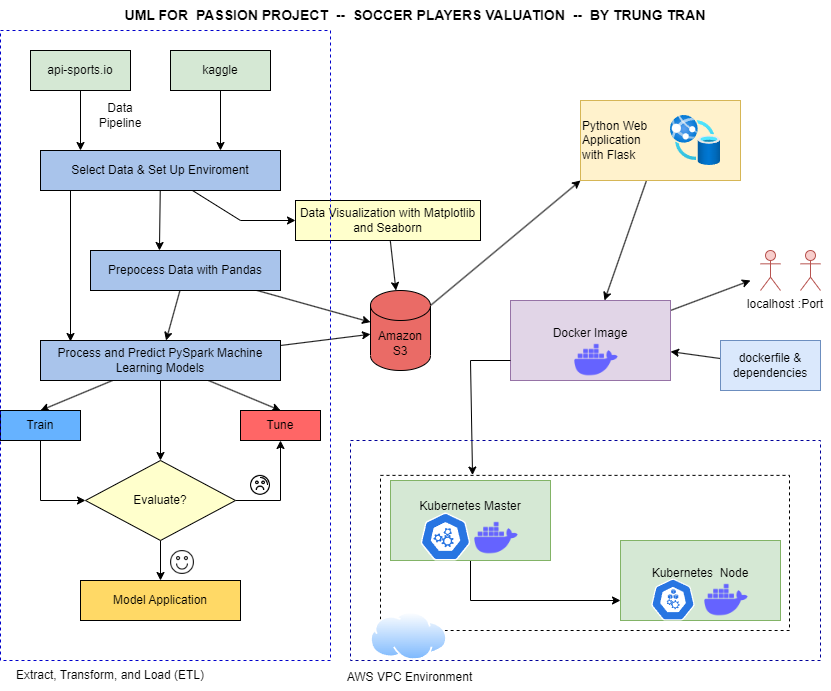

The diagram above was exported from draw.io. Its source (the exported page's mxGraphModel, read from the mxfile embedded in the PNG):
<mxGraphModel dx="1050" dy="579" grid="1" gridSize="10" guides="1" tooltips="1" connect="1" arrows="1" fold="1" page="1" pageScale="1" pageWidth="850" pageHeight="1100" math="0" shadow="0">
  <root>
    <mxCell id="0" />
    <mxCell id="1" parent="0" />
    <mxCell id="kztoVOFRkBaL528IzYhV-58" value="" style="rounded=0;whiteSpace=wrap;html=1;fillColor=none;dashed=1;" vertex="1" parent="1">
      <mxGeometry x="390" y="474.88" width="409" height="155.12" as="geometry" />
    </mxCell>
    <mxCell id="kztoVOFRkBaL528IzYhV-10" value="" style="edgeStyle=none;rounded=0;orthogonalLoop=1;jettySize=auto;html=1;entryX=0.75;entryY=0;entryDx=0;entryDy=0;" edge="1" parent="1" source="kztoVOFRkBaL528IzYhV-1" target="kztoVOFRkBaL528IzYhV-6">
      <mxGeometry relative="1" as="geometry" />
    </mxCell>
    <mxCell id="kztoVOFRkBaL528IzYhV-1" value="kaggle" style="rounded=0;whiteSpace=wrap;html=1;fillColor=#D5E8D4;" vertex="1" parent="1">
      <mxGeometry x="180" y="50" width="100" height="40" as="geometry" />
    </mxCell>
    <mxCell id="kztoVOFRkBaL528IzYhV-4" value="" style="edgeStyle=none;rounded=0;orthogonalLoop=1;jettySize=auto;html=1;" edge="1" parent="1" source="kztoVOFRkBaL528IzYhV-2">
      <mxGeometry relative="1" as="geometry">
        <mxPoint x="90" y="150" as="targetPoint" />
      </mxGeometry>
    </mxCell>
    <mxCell id="kztoVOFRkBaL528IzYhV-2" value="api-sports.io" style="rounded=0;whiteSpace=wrap;html=1;fillColor=#D5E8D4;" vertex="1" parent="1">
      <mxGeometry x="40" y="50" width="100" height="40" as="geometry" />
    </mxCell>
    <mxCell id="kztoVOFRkBaL528IzYhV-13" value="" style="edgeStyle=none;rounded=0;orthogonalLoop=1;jettySize=auto;html=1;" edge="1" parent="1" source="kztoVOFRkBaL528IzYhV-3" target="kztoVOFRkBaL528IzYhV-11">
      <mxGeometry relative="1" as="geometry" />
    </mxCell>
    <mxCell id="kztoVOFRkBaL528IzYhV-19" value="" style="edgeStyle=none;rounded=0;orthogonalLoop=1;jettySize=auto;html=1;" edge="1" parent="1" source="kztoVOFRkBaL528IzYhV-3" target="kztoVOFRkBaL528IzYhV-15">
      <mxGeometry relative="1" as="geometry" />
    </mxCell>
    <mxCell id="kztoVOFRkBaL528IzYhV-3" value="Prepocess Data with Pandas" style="rounded=0;whiteSpace=wrap;html=1;fillColor=#A9C4EB;" vertex="1" parent="1">
      <mxGeometry x="100" y="250" width="190" height="40" as="geometry" />
    </mxCell>
    <mxCell id="kztoVOFRkBaL528IzYhV-7" value="" style="edgeStyle=none;rounded=0;orthogonalLoop=1;jettySize=auto;html=1;entryX=0.363;entryY=0;entryDx=0;entryDy=0;entryPerimeter=0;" edge="1" parent="1" source="kztoVOFRkBaL528IzYhV-6" target="kztoVOFRkBaL528IzYhV-3">
      <mxGeometry relative="1" as="geometry" />
    </mxCell>
    <mxCell id="kztoVOFRkBaL528IzYhV-9" value="" style="edgeStyle=none;rounded=0;orthogonalLoop=1;jettySize=auto;html=1;" edge="1" parent="1" source="kztoVOFRkBaL528IzYhV-6" target="kztoVOFRkBaL528IzYhV-8">
      <mxGeometry relative="1" as="geometry">
        <Array as="points">
          <mxPoint x="250" y="220" />
        </Array>
      </mxGeometry>
    </mxCell>
    <mxCell id="kztoVOFRkBaL528IzYhV-6" value="Select Data &amp;amp; Set Up Enviroment" style="rounded=0;whiteSpace=wrap;html=1;fillColor=#A9C4EB;" vertex="1" parent="1">
      <mxGeometry x="50" y="150" width="240" height="40" as="geometry" />
    </mxCell>
    <mxCell id="kztoVOFRkBaL528IzYhV-17" value="" style="edgeStyle=none;rounded=0;orthogonalLoop=1;jettySize=auto;html=1;" edge="1" parent="1" source="kztoVOFRkBaL528IzYhV-8" target="kztoVOFRkBaL528IzYhV-15">
      <mxGeometry relative="1" as="geometry" />
    </mxCell>
    <mxCell id="kztoVOFRkBaL528IzYhV-8" value="Data Visualization with Matplotlib and Seaborn" style="rounded=0;whiteSpace=wrap;html=1;fillColor=#FFFFCC;" vertex="1" parent="1">
      <mxGeometry x="305" y="200" width="185" height="40" as="geometry" />
    </mxCell>
    <mxCell id="kztoVOFRkBaL528IzYhV-16" value="" style="edgeStyle=none;rounded=0;orthogonalLoop=1;jettySize=auto;html=1;" edge="1" parent="1" source="kztoVOFRkBaL528IzYhV-11" target="kztoVOFRkBaL528IzYhV-15">
      <mxGeometry relative="1" as="geometry" />
    </mxCell>
    <mxCell id="kztoVOFRkBaL528IzYhV-32" value="" style="edgeStyle=none;rounded=0;orthogonalLoop=1;jettySize=auto;html=1;" edge="1" parent="1" source="kztoVOFRkBaL528IzYhV-11" target="kztoVOFRkBaL528IzYhV-31">
      <mxGeometry relative="1" as="geometry" />
    </mxCell>
    <mxCell id="kztoVOFRkBaL528IzYhV-37" style="edgeStyle=none;rounded=0;orthogonalLoop=1;jettySize=auto;html=1;entryX=0.5;entryY=0;entryDx=0;entryDy=0;" edge="1" parent="1" source="kztoVOFRkBaL528IzYhV-11" target="kztoVOFRkBaL528IzYhV-35">
      <mxGeometry relative="1" as="geometry" />
    </mxCell>
    <mxCell id="kztoVOFRkBaL528IzYhV-38" style="edgeStyle=none;rounded=0;orthogonalLoop=1;jettySize=auto;html=1;entryX=0.5;entryY=0;entryDx=0;entryDy=0;" edge="1" parent="1" source="kztoVOFRkBaL528IzYhV-11" target="kztoVOFRkBaL528IzYhV-36">
      <mxGeometry relative="1" as="geometry" />
    </mxCell>
    <mxCell id="kztoVOFRkBaL528IzYhV-11" value="Process and Predict PySpark Machine Learning Models" style="rounded=0;whiteSpace=wrap;html=1;fillColor=#A9C4EB;" vertex="1" parent="1">
      <mxGeometry x="50" y="340" width="240" height="40" as="geometry" />
    </mxCell>
    <mxCell id="kztoVOFRkBaL528IzYhV-12" value="" style="endArrow=classic;html=1;rounded=0;exitX=0.125;exitY=1;exitDx=0;exitDy=0;exitPerimeter=0;entryX=0.125;entryY=0.025;entryDx=0;entryDy=0;entryPerimeter=0;" edge="1" parent="1" source="kztoVOFRkBaL528IzYhV-6" target="kztoVOFRkBaL528IzYhV-11">
      <mxGeometry width="50" height="50" relative="1" as="geometry">
        <mxPoint x="400" y="270" as="sourcePoint" />
        <mxPoint x="450" y="220" as="targetPoint" />
      </mxGeometry>
    </mxCell>
    <mxCell id="kztoVOFRkBaL528IzYhV-21" value="" style="edgeStyle=none;rounded=0;orthogonalLoop=1;jettySize=auto;html=1;" edge="1" parent="1" source="kztoVOFRkBaL528IzYhV-14" target="kztoVOFRkBaL528IzYhV-20">
      <mxGeometry relative="1" as="geometry" />
    </mxCell>
    <mxCell id="kztoVOFRkBaL528IzYhV-14" value="Python Web &lt;br&gt;Application &lt;br&gt;with Flask" style="rounded=0;whiteSpace=wrap;html=1;align=left;fillColor=#fff2cc;strokeColor=#d6b656;" vertex="1" parent="1">
      <mxGeometry x="590" y="100" width="160" height="80" as="geometry" />
    </mxCell>
    <mxCell id="kztoVOFRkBaL528IzYhV-18" style="edgeStyle=none;rounded=0;orthogonalLoop=1;jettySize=auto;html=1;entryX=0;entryY=1;entryDx=0;entryDy=0;" edge="1" parent="1" source="kztoVOFRkBaL528IzYhV-15" target="kztoVOFRkBaL528IzYhV-14">
      <mxGeometry relative="1" as="geometry" />
    </mxCell>
    <mxCell id="kztoVOFRkBaL528IzYhV-15" value="Amazon S3" style="shape=cylinder3;whiteSpace=wrap;html=1;boundedLbl=1;backgroundOutline=1;size=15;fillColor=#EA6B66;" vertex="1" parent="1">
      <mxGeometry x="380" y="290" width="60" height="80" as="geometry" />
    </mxCell>
    <mxCell id="kztoVOFRkBaL528IzYhV-28" style="edgeStyle=none;rounded=0;orthogonalLoop=1;jettySize=auto;html=1;" edge="1" parent="1" source="kztoVOFRkBaL528IzYhV-20">
      <mxGeometry relative="1" as="geometry">
        <mxPoint x="760" y="280" as="targetPoint" />
      </mxGeometry>
    </mxCell>
    <mxCell id="kztoVOFRkBaL528IzYhV-20" value="Docker Image&lt;br&gt;&lt;br&gt;" style="rounded=0;whiteSpace=wrap;html=1;fillColor=#e1d5e7;strokeColor=#9673a6;" vertex="1" parent="1">
      <mxGeometry x="520" y="300" width="160" height="80" as="geometry" />
    </mxCell>
    <mxCell id="kztoVOFRkBaL528IzYhV-24" value="localhost" style="shape=umlActor;verticalLabelPosition=bottom;verticalAlign=top;html=1;outlineConnect=0;fillColor=#f8cecc;strokeColor=#b85450;" vertex="1" parent="1">
      <mxGeometry x="770" y="250" width="20" height="40" as="geometry" />
    </mxCell>
    <mxCell id="kztoVOFRkBaL528IzYhV-25" value=":Port" style="shape=umlActor;verticalLabelPosition=bottom;verticalAlign=top;html=1;outlineConnect=0;fillColor=#f8cecc;strokeColor=#b85450;" vertex="1" parent="1">
      <mxGeometry x="810" y="250" width="20" height="40" as="geometry" />
    </mxCell>
    <mxCell id="kztoVOFRkBaL528IzYhV-30" value="" style="edgeStyle=none;rounded=0;orthogonalLoop=1;jettySize=auto;html=1;" edge="1" parent="1" source="kztoVOFRkBaL528IzYhV-29" target="kztoVOFRkBaL528IzYhV-20">
      <mxGeometry relative="1" as="geometry" />
    </mxCell>
    <mxCell id="kztoVOFRkBaL528IzYhV-29" value="dockerfile &amp;amp;&lt;br&gt;dependencies" style="rounded=0;whiteSpace=wrap;html=1;fillColor=#dae8fc;strokeColor=#6c8ebf;" vertex="1" parent="1">
      <mxGeometry x="730" y="340" width="100" height="50" as="geometry" />
    </mxCell>
    <mxCell id="kztoVOFRkBaL528IzYhV-34" value="" style="edgeStyle=none;rounded=0;orthogonalLoop=1;jettySize=auto;html=1;" edge="1" parent="1" source="kztoVOFRkBaL528IzYhV-31" target="kztoVOFRkBaL528IzYhV-33">
      <mxGeometry relative="1" as="geometry" />
    </mxCell>
    <mxCell id="kztoVOFRkBaL528IzYhV-41" style="edgeStyle=none;rounded=0;orthogonalLoop=1;jettySize=auto;html=1;entryX=0.5;entryY=1;entryDx=0;entryDy=0;exitX=1;exitY=0.5;exitDx=0;exitDy=0;" edge="1" parent="1" source="kztoVOFRkBaL528IzYhV-31" target="kztoVOFRkBaL528IzYhV-36">
      <mxGeometry relative="1" as="geometry">
        <Array as="points">
          <mxPoint x="290" y="500" />
        </Array>
      </mxGeometry>
    </mxCell>
    <mxCell id="kztoVOFRkBaL528IzYhV-31" value="Evaluate?" style="rhombus;whiteSpace=wrap;html=1;fillColor=#FFFFCC;" vertex="1" parent="1">
      <mxGeometry x="95" y="460" width="150" height="80" as="geometry" />
    </mxCell>
    <mxCell id="kztoVOFRkBaL528IzYhV-33" value="Model Application" style="rounded=0;whiteSpace=wrap;html=1;fillColor=#FFD966;" vertex="1" parent="1">
      <mxGeometry x="90" y="580" width="160" height="40" as="geometry" />
    </mxCell>
    <mxCell id="kztoVOFRkBaL528IzYhV-39" style="edgeStyle=none;rounded=0;orthogonalLoop=1;jettySize=auto;html=1;entryX=0;entryY=0.5;entryDx=0;entryDy=0;" edge="1" parent="1" source="kztoVOFRkBaL528IzYhV-35" target="kztoVOFRkBaL528IzYhV-31">
      <mxGeometry relative="1" as="geometry">
        <Array as="points">
          <mxPoint x="50" y="500" />
        </Array>
      </mxGeometry>
    </mxCell>
    <mxCell id="kztoVOFRkBaL528IzYhV-35" value="Train" style="rounded=0;whiteSpace=wrap;html=1;fillColor=#66B2FF;" vertex="1" parent="1">
      <mxGeometry x="10" y="410" width="80" height="30" as="geometry" />
    </mxCell>
    <mxCell id="kztoVOFRkBaL528IzYhV-36" value="Tune" style="rounded=0;whiteSpace=wrap;html=1;fillColor=#FF6666;" vertex="1" parent="1">
      <mxGeometry x="250" y="410" width="80" height="30" as="geometry" />
    </mxCell>
    <mxCell id="kztoVOFRkBaL528IzYhV-42" value="" style="shape=image;html=1;verticalAlign=top;verticalLabelPosition=bottom;labelBackgroundColor=#ffffff;imageAspect=0;aspect=fixed;image=https://cdn3.iconfinder.com/data/icons/essential-pack-2/48/17-Emotion_-_Happy-128.png" vertex="1" parent="1">
      <mxGeometry x="180" y="550" width="24" height="24" as="geometry" />
    </mxCell>
    <mxCell id="kztoVOFRkBaL528IzYhV-43" value="" style="shape=image;html=1;verticalAlign=top;verticalLabelPosition=bottom;labelBackgroundColor=#ffffff;imageAspect=0;aspect=fixed;image=https://cdn0.iconfinder.com/data/icons/call-center-and-service/32/20-Unhappy-128.png" vertex="1" parent="1">
      <mxGeometry x="260" y="474.88" width="20" height="20" as="geometry" />
    </mxCell>
    <mxCell id="kztoVOFRkBaL528IzYhV-61" value="" style="edgeStyle=none;rounded=0;orthogonalLoop=1;jettySize=auto;html=1;entryX=0.225;entryY=-0.002;entryDx=0;entryDy=0;entryPerimeter=0;" edge="1" parent="1" target="kztoVOFRkBaL528IzYhV-58">
      <mxGeometry relative="1" as="geometry">
        <mxPoint x="520" y="360" as="sourcePoint" />
        <Array as="points">
          <mxPoint x="480" y="360" />
        </Array>
      </mxGeometry>
    </mxCell>
    <mxCell id="kztoVOFRkBaL528IzYhV-47" value="" style="shape=image;html=1;verticalAlign=top;verticalLabelPosition=bottom;labelBackgroundColor=#ffffff;imageAspect=0;aspect=fixed;image=https://cdn1.iconfinder.com/data/icons/unicons-line-vol-3/24/docker-128.png" vertex="1" parent="1">
      <mxGeometry x="580" y="334" width="52" height="52" as="geometry" />
    </mxCell>
    <mxCell id="kztoVOFRkBaL528IzYhV-48" value="" style="rounded=0;whiteSpace=wrap;html=1;fillColor=none;dashed=1;strokeColor=#000099;" vertex="1" parent="1">
      <mxGeometry x="360" y="440" width="470" height="220" as="geometry" />
    </mxCell>
    <mxCell id="kztoVOFRkBaL528IzYhV-49" style="edgeStyle=none;rounded=0;orthogonalLoop=1;jettySize=auto;html=1;exitX=0.25;exitY=0;exitDx=0;exitDy=0;" edge="1" parent="1" source="kztoVOFRkBaL528IzYhV-48" target="kztoVOFRkBaL528IzYhV-48">
      <mxGeometry relative="1" as="geometry" />
    </mxCell>
    <mxCell id="kztoVOFRkBaL528IzYhV-50" value="AWS VPC Environment" style="image;aspect=fixed;perimeter=ellipsePerimeter;html=1;align=center;shadow=0;dashed=0;spacingTop=3;image=img/lib/active_directory/internet_cloud.svg;" vertex="1" parent="1">
      <mxGeometry x="380" y="611.49" width="77" height="48.51" as="geometry" />
    </mxCell>
    <mxCell id="kztoVOFRkBaL528IzYhV-51" style="edgeStyle=none;rounded=0;orthogonalLoop=1;jettySize=auto;html=1;exitX=0.75;exitY=0;exitDx=0;exitDy=0;" edge="1" parent="1" source="kztoVOFRkBaL528IzYhV-48" target="kztoVOFRkBaL528IzYhV-48">
      <mxGeometry relative="1" as="geometry" />
    </mxCell>
    <mxCell id="kztoVOFRkBaL528IzYhV-52" value="Kubernetes&amp;nbsp; Node&lt;br&gt;&lt;br&gt;" style="rounded=0;whiteSpace=wrap;html=1;fillColor=#d5e8d4;strokeColor=#82b366;" vertex="1" parent="1">
      <mxGeometry x="630" y="540" width="160" height="80" as="geometry" />
    </mxCell>
    <mxCell id="kztoVOFRkBaL528IzYhV-62" style="edgeStyle=none;rounded=0;orthogonalLoop=1;jettySize=auto;html=1;exitX=0;exitY=0.923;exitDx=0;exitDy=0;entryX=0;entryY=0.75;entryDx=0;entryDy=0;exitPerimeter=0;" edge="1" parent="1" source="kztoVOFRkBaL528IzYhV-57" target="kztoVOFRkBaL528IzYhV-52">
      <mxGeometry relative="1" as="geometry">
        <Array as="points">
          <mxPoint x="480" y="600" />
        </Array>
      </mxGeometry>
    </mxCell>
    <mxCell id="kztoVOFRkBaL528IzYhV-54" value="Kubernetes Master&lt;br&gt;&lt;br&gt;&lt;br&gt;" style="rounded=0;whiteSpace=wrap;html=1;fillColor=#d5e8d4;strokeColor=#82b366;" vertex="1" parent="1">
      <mxGeometry x="400" y="480" width="160" height="80" as="geometry" />
    </mxCell>
    <mxCell id="kztoVOFRkBaL528IzYhV-53" value="" style="sketch=0;html=1;dashed=0;whitespace=wrap;fillColor=#2875E2;strokeColor=#ffffff;points=[[0.005,0.63,0],[0.1,0.2,0],[0.9,0.2,0],[0.5,0,0],[0.995,0.63,0],[0.72,0.99,0],[0.5,1,0],[0.28,0.99,0]];verticalLabelPosition=bottom;align=center;verticalAlign=top;shape=mxgraph.kubernetes.icon;prIcon=master" vertex="1" parent="1">
      <mxGeometry x="430" y="512" width="50" height="48" as="geometry" />
    </mxCell>
    <mxCell id="kztoVOFRkBaL528IzYhV-55" value="" style="sketch=0;html=1;dashed=0;whitespace=wrap;fillColor=#2875E2;strokeColor=#ffffff;points=[[0.005,0.63,0],[0.1,0.2,0],[0.9,0.2,0],[0.5,0,0],[0.995,0.63,0],[0.72,0.99,0],[0.5,1,0],[0.28,0.99,0]];verticalLabelPosition=bottom;align=center;verticalAlign=top;shape=mxgraph.kubernetes.icon;prIcon=node" vertex="1" parent="1">
      <mxGeometry x="660" y="578" width="45" height="42" as="geometry" />
    </mxCell>
    <mxCell id="kztoVOFRkBaL528IzYhV-56" value="" style="shape=image;html=1;verticalAlign=top;verticalLabelPosition=bottom;labelBackgroundColor=#ffffff;imageAspect=0;aspect=fixed;image=https://cdn1.iconfinder.com/data/icons/unicons-line-vol-3/24/docker-128.png" vertex="1" parent="1">
      <mxGeometry x="710" y="574" width="52" height="52" as="geometry" />
    </mxCell>
    <mxCell id="kztoVOFRkBaL528IzYhV-57" value="" style="shape=image;html=1;verticalAlign=top;verticalLabelPosition=bottom;labelBackgroundColor=#ffffff;imageAspect=0;aspect=fixed;image=https://cdn1.iconfinder.com/data/icons/unicons-line-vol-3/24/docker-128.png" vertex="1" parent="1">
      <mxGeometry x="480" y="512" width="52" height="52" as="geometry" />
    </mxCell>
    <mxCell id="kztoVOFRkBaL528IzYhV-63" value="" style="image;aspect=fixed;html=1;points=[];align=center;fontSize=12;image=img/lib/azure2/other/Web_App_Database.svg;" vertex="1" parent="1">
      <mxGeometry x="680" y="115" width="50" height="50" as="geometry" />
    </mxCell>
    <mxCell id="kztoVOFRkBaL528IzYhV-64" value="Data Pipeline" style="text;html=1;strokeColor=none;fillColor=none;align=center;verticalAlign=middle;whiteSpace=wrap;rounded=0;" vertex="1" parent="1">
      <mxGeometry x="100" y="100" width="60" height="30" as="geometry" />
    </mxCell>
    <mxCell id="kztoVOFRkBaL528IzYhV-66" value="" style="rounded=0;whiteSpace=wrap;html=1;fillColor=none;dashed=1;strokeColor=#0000CC;" vertex="1" parent="1">
      <mxGeometry x="10" y="30" width="330" height="630" as="geometry" />
    </mxCell>
    <mxCell id="kztoVOFRkBaL528IzYhV-67" value="Extract, Transform, and Load (ETL)" style="text;html=1;strokeColor=none;fillColor=none;align=center;verticalAlign=middle;whiteSpace=wrap;rounded=0;" vertex="1" parent="1">
      <mxGeometry x="10" y="660" width="220" height="30" as="geometry" />
    </mxCell>
    <mxCell id="kztoVOFRkBaL528IzYhV-69" value="&lt;b&gt;&lt;font style=&quot;font-size: 14px;&quot;&gt;UML FOR&amp;nbsp; PASSION PROJECT&amp;nbsp; --&amp;nbsp; SOCCER PLAYERS VALUATION&amp;nbsp; --&amp;nbsp; BY TRUNG TRAN&lt;/font&gt;&lt;/b&gt;" style="text;html=1;strokeColor=none;fillColor=none;align=center;verticalAlign=middle;whiteSpace=wrap;rounded=0;" vertex="1" parent="1">
      <mxGeometry x="10" width="830" height="30" as="geometry" />
    </mxCell>
  </root>
</mxGraphModel>